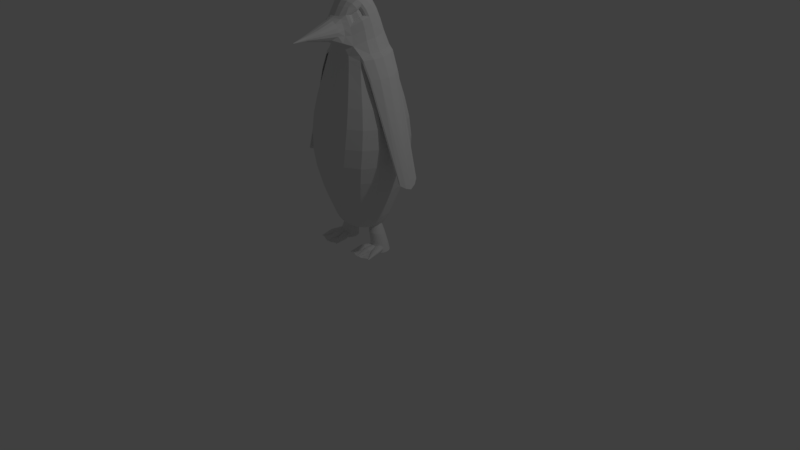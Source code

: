 # Source: Penguin3.blend  (saved by Blender 2.79.0; exported with 4.5.12 LTS)
import bpy
from mathutils import Matrix  # noqa: F401  (used for matrix-valued properties, if any)

bpy.ops.wm.read_factory_settings(use_empty=True)
scene = bpy.context.scene
scene.name = 'Scene'

# ---- collections
col_collection_1 = bpy.data.collections.new('Collection 1'); scene.collection.children.link(col_collection_1)

# ---- materials (node trees are filled in below, after node groups)
mat_material = bpy.data.materials.new('Material')
mat_material.alpha_threshold = 0.0
mat_material.use_transparent_shadow = False
mat_material.roughness = 0.5
mat_material.line_color = (0.0, 0.0, 0.0, 1.0)

# ---- material node trees

# ---- world
world_world = bpy.data.worlds.new('World'); scene.world = world_world
world_world.color = (0.05088, 0.05088, 0.05088)
world_world.use_sun_shadow = False
world_world.sun_shadow_jitter_overblur = 0.0
world_world.cycles.sampling_method = 'MANUAL'

# ---- cameras
cam_camera = bpy.data.cameras.new('Camera')
cam_camera.clip_end = 100.0
cam_camera.lens = 35.0
cam_camera.sensor_width = 32.0
cam_camera.sensor_height = 18.0
cam_camera.ortho_scale = 7.314
cam_camera.dof.focus_distance = 0.0
cam_camera.dof.aperture_fstop = 128.0

# ---- lights
light_lamp = bpy.data.lights.new('Lamp', 'POINT')
light_lamp.transmission_factor = 0.0
light_lamp.cutoff_distance = 30.0
light_lamp.energy = 100.0
light_lamp.shadow_buffer_clip_start = 1.001
light_lamp.shadow_soft_size = 0.1
light_lamp.shadow_maximum_resolution = 0.006
light_lamp.use_absolute_resolution = True

# ---- meshes
me_cube_005 = bpy.data.meshes.new('Cube.005')
me_cube_005.from_pydata([(0.2693, 0.04334, 0.2234), (0.2599, 0.03921, 0.2973), (0.2938, 0.04546, 0.2234), (0.2809, 0.04039, 0.2992), (0.3182, 0.04277, 0.2234), (0.3017, 0.03744, 0.3014), (0.3417, 0.03536, 0.2234), (0.3215, 0.0305, 0.304), (0.3632, 0.02352, 0.2234), (0.3395, 0.01982, 0.3068), (0.3821, 0.007701, 0.2234), (0.355, 0.00581, 0.3097), (0.3974, -0.01148, 0.2234), (0.3675, -0.01098, 0.3125), (0.4088, -0.0333, 0.2234), (0.3765, -0.02992, 0.3153), (0.4156, -0.05691, 0.2234), (0.3815, -0.05027, 0.3179), (0.4178, -0.08141, 0.2234), (0.3825, -0.07125, 0.3201), (0.4151, -0.1058, 0.2234), (0.3793, -0.09205, 0.322), (0.4077, -0.1293, 0.2234), (0.3722, -0.1119, 0.3233), (0.3958, -0.1508, 0.2234), (0.3613, -0.13, 0.3242), (0.38, -0.1697, 0.2234), (0.3472, -0.1456, 0.3245), (0.3608, -0.185, 0.2234), (0.3303, -0.1583, 0.3242), (0.339, -0.1964, 0.2234), (0.3112, -0.1674, 0.3233), (0.3154, -0.2032, 0.2234), (0.2908, -0.1726, 0.322), (0.2909, -0.2054, 0.2234), (0.2698, -0.1738, 0.3201), (0.2665, -0.2027, 0.2234), (0.249, -0.1709, 0.3179), (0.243, -0.1953, 0.2234), (0.2292, -0.1639, 0.3153), (0.2215, -0.1834, 0.2234), (0.2112, -0.1532, 0.3125), (0.2026, -0.1676, 0.2234), (0.1957, -0.1392, 0.3097), (0.1873, -0.1484, 0.2234), (0.1832, -0.1224, 0.3068), (0.1759, -0.1266, 0.2234), (0.1742, -0.1035, 0.304), (0.1691, -0.103, 0.2234), (0.1692, -0.08315, 0.3014), (0.1669, -0.0785, 0.2234), (0.1682, -0.06217, 0.2992), (0.1696, -0.05406, 0.2234), (0.1713, -0.04136, 0.2973), (0.177, -0.03062, 0.2234), (0.1785, -0.02153, 0.296), (0.1889, -0.009068, 0.2234), (0.1894, -0.003436, 0.2951), (0.2047, 0.009756, 0.2234), (0.2035, 0.01223, 0.2948), (0.2239, 0.02513, 0.2234), (0.2204, 0.02486, 0.2951), (0.2457, 0.03647, 0.2234), (0.2395, 0.03397, 0.296), (0.2389, 0.0327, 0.4296), (0.2194, 0.0322, 0.4305), (0.2582, 0.02939, 0.4291), (0.2765, 0.0224, 0.429), (0.2931, 0.01199, 0.4293), (0.3073, -0.001423, 0.4299), (0.3186, -0.01734, 0.4309), (0.3266, -0.03514, 0.4323), (0.331, -0.05414, 0.4339), (0.3316, -0.07362, 0.4357), (0.3284, -0.09282, 0.4376), (0.3214, -0.111, 0.4397), (0.311, -0.1275, 0.4416), (0.2976, -0.1416, 0.4435), (0.2817, -0.1528, 0.4453), (0.2639, -0.1607, 0.4468), (0.2448, -0.165, 0.448), (0.2253, -0.1655, 0.4489), (0.206, -0.1622, 0.4494), (0.1877, -0.1552, 0.4495), (0.1711, -0.1448, 0.4492), (0.1569, -0.1314, 0.4485), (0.1456, -0.1155, 0.4475), (0.1376, -0.0977, 0.4462), (0.1332, -0.07869, 0.4446), (0.1326, -0.05922, 0.4428), (0.1359, -0.04002, 0.4408), (0.1428, -0.02184, 0.4388), (0.1532, -0.005365, 0.4368), (0.1666, 0.008759, 0.4349), (0.1825, 0.01999, 0.4332), (0.2003, 0.02791, 0.4317), (0.182, 0.02135, 0.5575), (0.1687, 0.02014, 0.5535), (0.1953, 0.01982, 0.5615), (0.208, 0.01563, 0.5656), (0.2196, 0.008921, 0.5694), (0.2297, -4.05e-05, 0.573), (0.2379, -0.01091, 0.576), (0.2438, -0.02328, 0.5785), (0.2474, -0.03666, 0.5803), (0.2483, -0.05054, 0.5814), (0.2466, -0.06439, 0.5817), (0.2424, -0.07768, 0.5812), (0.2358, -0.08989, 0.5798), (0.227, -0.1006, 0.5778), (0.2165, -0.1093, 0.5751), (0.2045, -0.1157, 0.5719), (0.1916, -0.1196, 0.5682), (0.1783, -0.1208, 0.5643), (0.165, -0.1193, 0.5602), (0.1523, -0.1151, 0.5562), (0.1407, -0.1084, 0.5523), (0.1306, -0.09943, 0.5488), (0.1224, -0.08856, 0.5457), (0.1165, -0.07619, 0.5432), (0.1129, -0.06281, 0.5414), (0.112, -0.04893, 0.5403), (0.1137, -0.03508, 0.5401), (0.1179, -0.02179, 0.5406), (0.1245, -0.009574, 0.5419), (0.1333, 0.001097, 0.5439), (0.1438, 0.009815, 0.5466), (0.1558, 0.01624, 0.5499), (0.1386, 0.04498, 0.6936), (0.1284, 0.04291, 0.6899), (0.1488, 0.04491, 0.6975), (0.1589, 0.0427, 0.7014), (0.1682, 0.03844, 0.7052), (0.1766, 0.03229, 0.7087), (0.1837, 0.02448, 0.7118), (0.1892, 0.01532, 0.7143), (0.1929, 0.005155, 0.7162), (0.1947, -0.00562, 0.7175), (0.1944, -0.01659, 0.7179), (0.1922, -0.02734, 0.7176), (0.188, -0.03745, 0.7166), (0.1821, -0.04653, 0.7148), (0.1747, -0.05424, 0.7124), (0.166, -0.06028, 0.7094), (0.1564, -0.06442, 0.706), (0.1463, -0.06649, 0.7023), (0.136, -0.06642, 0.6984), (0.126, -0.06421, 0.6945), (0.1166, -0.05995, 0.6907), (0.1082, -0.05379, 0.6872), (0.1011, -0.04599, 0.6841), (0.09559, -0.03682, 0.6816), (0.09189, -0.02666, 0.6796), (0.09013, -0.01589, 0.6784), (0.09038, -0.004914, 0.678), (0.09264, 0.005834, 0.6783), (0.0968, 0.01594, 0.6793), (0.1027, 0.02503, 0.6811), (0.1102, 0.03274, 0.6835), (0.1188, 0.03878, 0.6865), (0.1602, 0.0626, 0.6943), (0.1488, 0.05929, 0.6869), (0.1718, 0.06321, 0.7023), (0.1829, 0.0611, 0.7106), (0.1933, 0.05635, 0.7187), (0.2026, 0.04914, 0.7265), (0.2103, 0.03976, 0.7335), (0.2161, 0.02855, 0.7396), (0.2199, 0.01596, 0.7445), (0.2216, 0.002466, 0.748), (0.2209, -0.01142, 0.75), (0.218, -0.02515, 0.7504), (0.213, -0.03821, 0.7491), (0.2061, -0.05009, 0.7464), (0.1975, -0.06034, 0.7421), (0.1876, -0.06856, 0.7366), (0.1767, -0.07444, 0.7299), (0.1652, -0.07774, 0.7225), (0.1537, -0.07835, 0.7145), (0.1425, -0.07624, 0.7063), (0.1321, -0.0715, 0.6981), (0.1229, -0.06429, 0.6904), (0.1152, -0.05491, 0.6833), (0.1093, -0.0437, 0.6772), (0.1055, -0.03111, 0.6723), (0.1039, -0.01761, 0.6688), (0.1045, -0.00373, 0.6669), (0.1074, 0.01, 0.6665), (0.1124, 0.02306, 0.6677), (0.1194, 0.03495, 0.6705), (0.128, 0.04519, 0.6747), (0.1379, 0.05341, 0.6803)], [], [(0, 1, 3, 2), (2, 3, 5, 4), (4, 5, 7, 6), (6, 7, 9, 8), (8, 9, 11, 10), (10, 11, 13, 12), (12, 13, 15, 14), (14, 15, 17, 16), (16, 17, 19, 18), (18, 19, 21, 20), (20, 21, 23, 22), (22, 23, 25, 24), (24, 25, 27, 26), (26, 27, 29, 28), (28, 29, 31, 30), (30, 31, 33, 32), (32, 33, 35, 34), (34, 35, 37, 36), (36, 37, 39, 38), (38, 39, 41, 40), (40, 41, 43, 42), (42, 43, 45, 44), (44, 45, 47, 46), (46, 47, 49, 48), (48, 49, 51, 50), (50, 51, 53, 52), (52, 53, 55, 54), (54, 55, 57, 56), (56, 57, 59, 58), (58, 59, 61, 60), (7, 5, 66, 67), (60, 61, 63, 62), (62, 63, 1, 0), (0, 2, 4, 6, 8, 10, 12, 14, 16, 18, 20, 22, 24, 26, 28, 30, 32, 34, 36, 38, 40, 42, 44, 46, 48, 50, 52, 54, 56, 58, 60, 62), (70, 69, 101, 102), (25, 23, 75, 76), (43, 41, 84, 85), (61, 59, 93, 94), (17, 15, 71, 72), (35, 33, 80, 81), (53, 51, 89, 90), (9, 7, 67, 68), (27, 25, 76, 77), (45, 43, 85, 86), (63, 61, 94, 95), (19, 17, 72, 73), (37, 35, 81, 82), (55, 53, 90, 91), (11, 9, 68, 69), (29, 27, 77, 78), (47, 45, 86, 87), (3, 1, 65, 64), (1, 63, 95, 65), (21, 19, 73, 74), (39, 37, 82, 83), (57, 55, 91, 92), (13, 11, 69, 70), (31, 29, 78, 79), (49, 47, 87, 88), (5, 3, 64, 66), (23, 21, 74, 75), (41, 39, 83, 84), (59, 57, 92, 93), (15, 13, 70, 71), (33, 31, 79, 80), (51, 49, 88, 89), (105, 104, 136, 137), (84, 83, 115, 116), (71, 70, 102, 103), (85, 84, 116, 117), (72, 71, 103, 104), (86, 85, 117, 118), (73, 72, 104, 105), (87, 86, 118, 119), (74, 73, 105, 106), (88, 87, 119, 120), (75, 74, 106, 107), (89, 88, 120, 121), (76, 75, 107, 108), (90, 89, 121, 122), (77, 76, 108, 109), (91, 90, 122, 123), (78, 77, 109, 110), (64, 65, 97, 96), (92, 91, 123, 124), (79, 78, 110, 111), (66, 64, 96, 98), (93, 92, 124, 125), (80, 79, 111, 112), (67, 66, 98, 99), (94, 93, 125, 126), (81, 80, 112, 113), (68, 67, 99, 100), (95, 94, 126, 127), (82, 81, 113, 114), (69, 68, 100, 101), (65, 95, 127, 97), (83, 82, 114, 115), (149, 148, 180, 181), (119, 118, 150, 151), (106, 105, 137, 138), (120, 119, 151, 152), (107, 106, 138, 139), (121, 120, 152, 153), (108, 107, 139, 140), (122, 121, 153, 154), (109, 108, 140, 141), (123, 122, 154, 155), (110, 109, 141, 142), (96, 97, 129, 128), (124, 123, 155, 156), (111, 110, 142, 143), (98, 96, 128, 130), (125, 124, 156, 157), (112, 111, 143, 144), (99, 98, 130, 131), (126, 125, 157, 158), (113, 112, 144, 145), (100, 99, 131, 132), (127, 126, 158, 159), (114, 113, 145, 146), (101, 100, 132, 133), (97, 127, 159, 129), (115, 114, 146, 147), (102, 101, 133, 134), (116, 115, 147, 148), (103, 102, 134, 135), (117, 116, 148, 149), (104, 103, 135, 136), (118, 117, 149, 150), (160, 161, 191, 190, 189, 188, 187, 186, 185, 184, 183, 182, 181, 180, 179, 178, 177, 176, 175, 174, 173, 172, 171, 170, 169, 168, 167, 166, 165, 164, 163, 162), (136, 135, 167, 168), (150, 149, 181, 182), (137, 136, 168, 169), (151, 150, 182, 183), (138, 137, 169, 170), (152, 151, 183, 184), (139, 138, 170, 171), (153, 152, 184, 185), (140, 139, 171, 172), (154, 153, 185, 186), (141, 140, 172, 173), (155, 154, 186, 187), (142, 141, 173, 174), (128, 129, 161, 160), (156, 155, 187, 188), (143, 142, 174, 175), (130, 128, 160, 162), (157, 156, 188, 189), (144, 143, 175, 176), (131, 130, 162, 163), (158, 157, 189, 190), (145, 144, 176, 177), (132, 131, 163, 164), (159, 158, 190, 191), (146, 145, 177, 178), (133, 132, 164, 165), (129, 159, 191, 161), (147, 146, 178, 179), (134, 133, 165, 166), (148, 147, 179, 180), (135, 134, 166, 167)])
me_cube_005.materials.append(mat_material)
me_cube_005.use_remesh_preserve_volume = False
me_cube_005.use_remesh_preserve_attributes = False
me_cube_005.use_mirror_vertex_groups = False
me_cube_005.update()
me_cube_004 = bpy.data.meshes.new('Cube.004')
me_cube_004.from_pydata([(0.1596, -0.2513, 0.24), (0.1679, -0.2519, 0.2349), (0.1527, -0.251, 0.2458), (0.1475, -0.251, 0.2523), (0.1442, -0.2512, 0.2591), (0.1428, -0.2516, 0.266), (0.1436, -0.2523, 0.2727), (0.1464, -0.2531, 0.279), (0.1511, -0.2542, 0.2846), (0.1576, -0.2553, 0.2894), (0.1656, -0.2566, 0.293), (0.1748, -0.2579, 0.2955), (0.1848, -0.2592, 0.2966), (0.1953, -0.2604, 0.2964), (0.2058, -0.2615, 0.2948), (0.216, -0.2624, 0.292), (0.2254, -0.2632, 0.288), (0.2337, -0.2637, 0.2829), (0.2406, -0.2641, 0.2771), (0.2458, -0.2641, 0.2706), (0.2492, -0.2639, 0.2638), (0.2505, -0.2635, 0.2569), (0.2497, -0.2628, 0.2502), (0.2469, -0.2619, 0.2439), (0.2422, -0.2609, 0.2382), (0.2357, -0.2597, 0.2335), (0.2277, -0.2585, 0.2299), (0.2186, -0.2572, 0.2274), (0.2085, -0.2559, 0.2263), (0.1981, -0.2547, 0.2265), (0.1875, -0.2536, 0.2281), (0.1774, -0.2526, 0.2309), (0.2348, -0.1057, 0.2399), (0.2302, -0.1051, 0.2463), (0.2267, -0.1053, 0.2534), (0.2245, -0.1061, 0.2609), (0.2235, -0.1076, 0.2685), (0.224, -0.1097, 0.2759), (0.2258, -0.1123, 0.2829), (0.2289, -0.1154, 0.2892), (0.2332, -0.1187, 0.2945), (0.2384, -0.1222, 0.2986), (0.2445, -0.1258, 0.3014), (0.2511, -0.1293, 0.3027), (0.258, -0.1325, 0.3026), (0.265, -0.1354, 0.301), (0.2717, -0.1378, 0.2979), (0.278, -0.1397, 0.2936), (0.2835, -0.1409, 0.2881), (0.2881, -0.1415, 0.2817), (0.2916, -0.1414, 0.2746), (0.2938, -0.1405, 0.2671), (0.2947, -0.139, 0.2595), (0.2943, -0.1369, 0.252), (0.2925, -0.1343, 0.2451), (0.2894, -0.1313, 0.2388), (0.2851, -0.1279, 0.2335), (0.2799, -0.1244, 0.2294), (0.2738, -0.1208, 0.2266), (0.2672, -0.1173, 0.2253), (0.2603, -0.1141, 0.2254), (0.2533, -0.1112, 0.227), (0.303, -0.01763, 0.306), (0.1385, -0.421, 0.2452), (0.3, -0.01728, 0.3102), (0.1385, -0.4221, 0.246), (0.2978, -0.01737, 0.3147), (0.1389, -0.4233, 0.2467), (0.2963, -0.0179, 0.3196), (0.1394, -0.4244, 0.2473), (0.2957, -0.01887, 0.3245), (0.1402, -0.4254, 0.2478), (0.296, -0.02022, 0.3293), (0.1412, -0.4263, 0.2482), (0.2972, -0.02191, 0.3338), (0.1423, -0.427, 0.2484), (0.2992, -0.02387, 0.3378), (0.1436, -0.4275, 0.2485), (0.3019, -0.02603, 0.3412), (0.1449, -0.4278, 0.2484), (0.3053, -0.0283, 0.3438), (0.1462, -0.4278, 0.2482), (0.3094, -0.03029, 0.3456), (0.1475, -0.4277, 0.2478), (0.3135, -0.03283, 0.3465), (0.1486, -0.4273, 0.2473), (0.3179, -0.03492, 0.3464), (0.1497, -0.4267, 0.2467), (0.3224, -0.03678, 0.3454), (0.1505, -0.4259, 0.246), (0.3268, -0.03834, 0.3434), (0.1512, -0.425, 0.2453), (0.3308, -0.03954, 0.3406), (0.1516, -0.4239, 0.2445), (0.3343, -0.04034, 0.3371), (0.1518, -0.4228, 0.2437), (0.3373, -0.04069, 0.333), (0.1517, -0.4216, 0.243), (0.3396, -0.0406, 0.3284), (0.1514, -0.4205, 0.2422), (0.341, -0.04007, 0.3236), (0.1508, -0.4194, 0.2416), (0.3416, -0.0391, 0.3187), (0.15, -0.4184, 0.2411), (0.3413, -0.03775, 0.3139), (0.1491, -0.4175, 0.2407), (0.3401, -0.03606, 0.3094), (0.1479, -0.4168, 0.2405), (0.3381, -0.0341, 0.3053), (0.1467, -0.4163, 0.2404), (0.3354, -0.03194, 0.3019), (0.1454, -0.416, 0.2405), (0.332, -0.02967, 0.2993), (0.1441, -0.416, 0.2407), (0.3281, -0.02737, 0.2975), (0.1428, -0.4161, 0.2411), (0.3238, -0.02514, 0.2966), (0.1416, -0.4165, 0.2416), (0.3194, -0.02305, 0.2967), (0.1406, -0.4171, 0.2422), (0.3149, -0.02119, 0.2978), (0.1397, -0.4179, 0.2429), (0.3106, -0.01963, 0.2997), (0.1391, -0.4188, 0.2437), (0.3065, -0.01843, 0.3025), (0.1386, -0.4198, 0.2444), (0.2403, -0.1069, 0.2344), (0.2466, -0.1088, 0.2301)], [], [(63, 0, 1, 125), (1, 126, 127, 31), (125, 123, 121, 119, 117, 115, 113, 111, 109, 107, 105, 103, 101, 99, 97, 95, 93, 91, 89, 87, 85, 83, 81, 79, 77, 75, 73, 71, 69, 67, 65, 63), (35, 68, 66, 34), (22, 53, 52, 21), (32, 62, 124, 126), (37, 72, 70, 36), (101, 20, 19, 99), (3, 34, 33, 2), (67, 3, 2, 65), (55, 108, 106, 54), (36, 70, 68, 35), (6, 37, 36, 5), (23, 54, 53, 22), (65, 2, 0, 63), (39, 76, 74, 38), (103, 21, 20, 101), (5, 36, 35, 4), (71, 5, 4, 69), (56, 110, 108, 55), (38, 74, 72, 37), (8, 39, 38, 7), (24, 55, 54, 23), (69, 4, 3, 67), (41, 80, 78, 40), (105, 22, 21, 103), (7, 38, 37, 6), (75, 7, 6, 73), (57, 112, 110, 56), (40, 78, 76, 39), (10, 41, 40, 9), (25, 56, 55, 24), (73, 6, 5, 71), (43, 84, 82, 42), (107, 23, 22, 105), (9, 40, 39, 8), (79, 9, 8, 77), (58, 114, 112, 57), (42, 82, 80, 41), (12, 43, 42, 11), (26, 57, 56, 25), (77, 8, 7, 75), (45, 88, 86, 44), (109, 24, 23, 107), (11, 42, 41, 10), (83, 11, 10, 81), (59, 116, 114, 58), (44, 86, 84, 43), (14, 45, 44, 13), (27, 58, 57, 26), (81, 10, 9, 79), (47, 92, 90, 46), (111, 25, 24, 109), (13, 44, 43, 12), (87, 13, 12, 85), (60, 118, 116, 59), (46, 90, 88, 45), (16, 47, 46, 15), (28, 59, 58, 27), (85, 12, 11, 83), (49, 96, 94, 48), (113, 26, 25, 111), (15, 46, 45, 14), (91, 15, 14, 89), (61, 120, 118, 60), (48, 94, 92, 47), (18, 49, 48, 17), (29, 60, 59, 28), (89, 14, 13, 87), (51, 100, 98, 50), (115, 27, 26, 113), (17, 48, 47, 16), (95, 17, 16, 93), (127, 122, 120, 61), (50, 98, 96, 49), (20, 51, 50, 19), (30, 61, 60, 29), (93, 16, 15, 91), (53, 104, 102, 52), (121, 30, 29, 119), (19, 50, 49, 18), (99, 19, 18, 97), (126, 124, 122, 127), (52, 102, 100, 51), (2, 33, 32, 0), (31, 127, 61, 30), (97, 18, 17, 95), (34, 66, 64, 33), (119, 29, 28, 117), (21, 52, 51, 20), (33, 64, 62, 32), (54, 106, 104, 53), (4, 35, 34, 3), (123, 31, 30, 121), (117, 28, 27, 115), (0, 32, 126, 1), (125, 1, 31, 123)])
me_cube_004.materials.append(mat_material)
me_cube_004.use_remesh_preserve_volume = False
me_cube_004.use_remesh_preserve_attributes = False
me_cube_004.use_mirror_vertex_groups = False
me_cube_004.update()
me_cube_003 = bpy.data.meshes.new('Cube.003')
me_cube_003.from_pydata([(0.2434, -0.1755, 0.2528), (0.2418, -0.1763, 0.2602), (0.2851, -0.4469, 0.242), (0.2406, -0.01887, 0.2872), (0.2853, -0.4462, 0.2415), (0.2425, -0.01787, 0.278), (0.2857, -0.4455, 0.241), (0.2466, -0.01683, 0.2693), (0.2863, -0.4449, 0.2406), (0.2526, -0.01579, 0.2616), (0.2871, -0.4443, 0.2402), (0.2604, -0.01479, 0.255), (0.288, -0.4439, 0.2399), (0.2695, -0.01387, 0.2498), (0.2889, -0.4436, 0.2398), (0.2797, -0.01307, 0.2463), (0.29, -0.4434, 0.2397), (0.2906, -0.01241, 0.2445), (0.2911, -0.4434, 0.2397), (0.3018, -0.01192, 0.2446), (0.2922, -0.4435, 0.2399), (0.3128, -0.01162, 0.2465), (0.2932, -0.4438, 0.2401), (0.3231, -0.01153, 0.2502), (0.2941, -0.4442, 0.2405), (0.3325, -0.01163, 0.2555), (0.2949, -0.4447, 0.2409), (0.3406, -0.01194, 0.2622), (0.2955, -0.4453, 0.2414), (0.3469, -0.01244, 0.2701), (0.2959, -0.4459, 0.2419), (0.3514, -0.01311, 0.2788), (0.2961, -0.4467, 0.2424), (0.3538, -0.01392, 0.288), (0.2962, -0.4474, 0.243), (0.354, -0.01484, 0.2975), (0.296, -0.4481, 0.2435), (0.352, -0.01585, 0.3067), (0.2956, -0.4488, 0.244), (0.3479, -0.01689, 0.3153), (0.295, -0.4494, 0.2444), (0.3419, -0.01793, 0.3231), (0.2942, -0.45, 0.2448), (0.3342, -0.01893, 0.3297), (0.2933, -0.4504, 0.2451), (0.3249, -0.01917, 0.3347), (0.2923, -0.4507, 0.2452), (0.3148, -0.02065, 0.3384), (0.2913, -0.4509, 0.2453), (0.3039, -0.02131, 0.3401), (0.2902, -0.4509, 0.2453), (0.2928, -0.0218, 0.34), (0.2891, -0.4508, 0.2451), (0.2818, -0.0221, 0.3381), (0.2881, -0.4505, 0.2449), (0.2714, -0.02219, 0.3344), (0.2872, -0.4501, 0.2445), (0.262, -0.02208, 0.3291), (0.2864, -0.4496, 0.2441), (0.254, -0.02178, 0.3224), (0.2858, -0.449, 0.2436), (0.2476, -0.02128, 0.3146), (0.2854, -0.4484, 0.2431), (0.2432, -0.02061, 0.3059), (0.2852, -0.4477, 0.2426), (0.2408, -0.0198, 0.2966), (0.2466, -0.1747, 0.2458), (0.2515, -0.1738, 0.2396), (0.2577, -0.173, 0.2343), (0.265, -0.1723, 0.2301), (0.2732, -0.1716, 0.2273), (0.282, -0.1711, 0.2259), (0.291, -0.1707, 0.226), (0.2998, -0.1705, 0.2275), (0.3081, -0.1704, 0.2305), (0.3156, -0.1705, 0.2347), (0.3221, -0.1707, 0.2401), (0.3272, -0.1711, 0.2464), (0.3308, -0.1717, 0.2534), (0.3327, -0.1723, 0.2608), (0.3329, -0.1731, 0.2684), (0.3313, -0.1739, 0.2758), (0.328, -0.1747, 0.2827), (0.3232, -0.1755, 0.289), (0.317, -0.1764, 0.2943), (0.3096, -0.1771, 0.2984), (0.3014, -0.1777, 0.3013), (0.2927, -0.1783, 0.3027), (0.2837, -0.1787, 0.3026), (0.2749, -0.1789, 0.3011), (0.2665, -0.179, 0.2981), (0.259, -0.1789, 0.2939), (0.2526, -0.1786, 0.2885), (0.2474, -0.1782, 0.2821), (0.2439, -0.1777, 0.2751), (0.2419, -0.1771, 0.2677), (0.2448, -0.2946, 0.2499), (0.2483, -0.2937, 0.2425), (0.2535, -0.2928, 0.2358), (0.2602, -0.292, 0.2301), (0.2681, -0.2912, 0.2256), (0.2769, -0.2905, 0.2226), (0.2863, -0.2899, 0.2211), (0.2959, -0.2895, 0.2212), (0.3054, -0.2892, 0.2228), (0.3143, -0.2892, 0.226), (0.3224, -0.2893, 0.2305), (0.3293, -0.2895, 0.2363), (0.3348, -0.2899, 0.2431), (0.3387, -0.2905, 0.2506), (0.3407, -0.2912, 0.2586), (0.3409, -0.292, 0.2667), (0.3392, -0.2929, 0.2746), (0.3357, -0.2938, 0.2821), (0.3305, -0.2947, 0.2888), (0.3238, -0.2955, 0.2945), (0.3159, -0.2963, 0.299), (0.3071, -0.297, 0.302), (0.2977, -0.2976, 0.3035), (0.2881, -0.298, 0.3034), (0.2786, -0.2983, 0.3018), (0.2697, -0.2984, 0.2986), (0.2616, -0.2983, 0.294), (0.2547, -0.298, 0.2883), (0.2492, -0.2976, 0.2815), (0.2453, -0.297, 0.274), (0.2431, -0.2955, 0.2579), (0.2433, -0.2963, 0.266)], [], [(8, 98, 99, 10), (96, 0, 66, 97), (1, 3, 5, 0), (6, 97, 98, 8), (97, 66, 67, 98), (0, 5, 7, 66), (12, 100, 101, 14), (98, 67, 68, 99), (66, 7, 9, 67), (14, 101, 102, 16), (99, 68, 69, 100), (67, 9, 11, 68), (16, 102, 103, 18), (100, 69, 70, 101), (68, 11, 13, 69), (18, 103, 104, 20), (101, 70, 71, 102), (69, 13, 15, 70), (20, 104, 105, 22), (102, 71, 72, 103), (70, 15, 17, 71), (22, 105, 106, 24), (103, 72, 73, 104), (71, 17, 19, 72), (24, 106, 107, 26), (104, 73, 74, 105), (72, 19, 21, 73), (26, 107, 108, 28), (105, 74, 75, 106), (73, 21, 23, 74), (28, 108, 109, 30), (106, 75, 76, 107), (74, 23, 25, 75), (30, 109, 110, 32), (107, 76, 77, 108), (75, 25, 27, 76), (32, 110, 111, 34), (108, 77, 78, 109), (76, 27, 29, 77), (34, 111, 112, 36), (109, 78, 79, 110), (77, 29, 31, 78), (36, 112, 113, 38), (110, 79, 80, 111), (78, 31, 33, 79), (38, 113, 114, 40), (111, 80, 81, 112), (79, 33, 35, 80), (40, 114, 115, 42), (112, 81, 82, 113), (80, 35, 37, 81), (42, 115, 116, 44), (113, 82, 83, 114), (81, 37, 39, 82), (44, 116, 117, 46), (114, 83, 84, 115), (82, 39, 41, 83), (46, 117, 118, 48), (115, 84, 85, 116), (83, 41, 43, 84), (48, 118, 119, 50), (116, 85, 86, 117), (84, 43, 45, 85), (50, 119, 120, 52), (117, 86, 87, 118), (85, 45, 47, 86), (52, 120, 121, 54), (118, 87, 88, 119), (86, 47, 49, 87), (54, 121, 122, 56), (119, 88, 89, 120), (87, 49, 51, 88), (56, 122, 123, 58), (120, 89, 90, 121), (88, 51, 53, 89), (58, 123, 124, 60), (121, 90, 91, 122), (89, 53, 55, 90), (60, 124, 125, 62), (122, 91, 92, 123), (90, 55, 57, 91), (62, 125, 127, 64), (123, 92, 93, 124), (91, 57, 59, 92), (64, 127, 126, 2), (124, 93, 94, 125), (92, 59, 61, 93), (2, 126, 96, 4), (125, 94, 95, 127), (93, 61, 63, 94), (127, 95, 1, 126), (94, 63, 65, 95), (10, 99, 100, 12), (126, 1, 0, 96), (95, 65, 3, 1), (2, 4, 6, 8, 10, 12, 14, 16, 18, 20, 22, 24, 26, 28, 30, 32, 34, 36, 38, 40, 42, 44, 46, 48, 50, 52, 54, 56, 58, 60, 62, 64), (4, 96, 97, 6)])
me_cube_003.materials.append(mat_material)
me_cube_003.use_remesh_preserve_volume = False
me_cube_003.use_remesh_preserve_attributes = False
me_cube_003.use_mirror_vertex_groups = False
me_cube_003.update()
me_cube_002 = bpy.data.meshes.new('Cube.002')
me_cube_002.from_pydata([(0.2893, -0.1781, 0.273), (0.2959, -0.178, 0.2804), (0.4397, -0.3993, 0.2432), (0.2301, -0.04921, 0.3063), (0.4395, -0.3982, 0.2427), (0.2269, -0.04933, 0.2998), (0.4395, -0.3971, 0.2421), (0.2247, -0.04858, 0.2929), (0.4397, -0.396, 0.2415), (0.2237, -0.047, 0.2861), (0.4401, -0.395, 0.2409), (0.2238, -0.04464, 0.2794), (0.4407, -0.3941, 0.2403), (0.225, -0.04159, 0.2732), (0.4415, -0.3934, 0.2398), (0.2274, -0.03798, 0.2677), (0.4425, -0.3929, 0.2392), (0.2308, -0.03393, 0.2632), (0.4436, -0.3925, 0.2388), (0.235, -0.02961, 0.2597), (0.4447, -0.3924, 0.2384), (0.24, -0.02518, 0.2574), (0.4458, -0.3925, 0.2381), (0.2455, -0.02082, 0.2565), (0.447, -0.3929, 0.238), (0.2513, -0.01668, 0.2569), (0.4481, -0.3934, 0.2379), (0.2573, -0.01294, 0.2586), (0.449, -0.3941, 0.238), (0.2631, -0.009721, 0.2616), (0.4499, -0.395, 0.2382), (0.2685, -0.007162, 0.2658), (0.4505, -0.3959, 0.2385), (0.2733, -0.005358, 0.2709), (0.451, -0.397, 0.2389), (0.2775, -0.004378, 0.2769), (0.4512, -0.3981, 0.2394), (0.2807, -0.004259, 0.2834), (0.4513, -0.3992, 0.2399), (0.2828, -0.005006, 0.2902), (0.4511, -0.4003, 0.2405), (0.2839, -0.00659, 0.2971), (0.4506, -0.4013, 0.2411), (0.2838, -0.00895, 0.3037), (0.45, -0.4022, 0.2417), (0.2821, -0.01165, 0.31), (0.4492, -0.4029, 0.2423), (0.2802, -0.01561, 0.3154), (0.4482, -0.4034, 0.2428), (0.2768, -0.01966, 0.32), (0.4472, -0.4038, 0.2433), (0.2725, -0.02398, 0.3235), (0.446, -0.4039, 0.2437), (0.2675, -0.0284, 0.3257), (0.4449, -0.4038, 0.2439), (0.262, -0.03277, 0.3267), (0.4437, -0.4034, 0.2441), (0.2562, -0.0369, 0.3262), (0.4427, -0.4029, 0.2441), (0.2503, -0.04065, 0.3245), (0.4417, -0.4022, 0.2441), (0.2445, -0.04387, 0.3215), (0.4409, -0.4013, 0.2439), (0.2391, -0.04642, 0.3173), (0.4402, -0.4004, 0.2436), (0.2342, -0.04823, 0.3122), (0.2847, -0.1773, 0.2652), (0.2826, -0.1754, 0.2573), (0.2828, -0.1727, 0.2497), (0.2854, -0.1693, 0.2426), (0.2903, -0.1651, 0.2363), (0.2973, -0.1605, 0.2311), (0.3062, -0.1555, 0.2271), (0.3166, -0.1505, 0.2245), (0.3281, -0.1455, 0.2234), (0.3402, -0.1407, 0.2239), (0.3525, -0.1364, 0.2259), (0.3645, -0.1328, 0.2293), (0.3758, -0.1298, 0.2341), (0.386, -0.1278, 0.24), (0.3945, -0.1266, 0.2468), (0.4012, -0.1265, 0.2542), (0.4057, -0.1274, 0.262), (0.4079, -0.1292, 0.2699), (0.4077, -0.1319, 0.2775), (0.4051, -0.1354, 0.2846), (0.4001, -0.1395, 0.2909), (0.3931, -0.1441, 0.2961), (0.3842, -0.1491, 0.3001), (0.3739, -0.1542, 0.3027), (0.3624, -0.1592, 0.3038), (0.3503, -0.1639, 0.3033), (0.3379, -0.1682, 0.3013), (0.3259, -0.1719, 0.2979), (0.3146, -0.1748, 0.2931), (0.3045, -0.1769, 0.2872), (0.3594, -0.2895, 0.268), (0.3563, -0.2887, 0.2612), (0.3548, -0.2872, 0.2543), (0.3549, -0.2848, 0.2476), (0.3567, -0.2817, 0.2414), (0.3602, -0.2781, 0.2358), (0.365, -0.274, 0.2312), (0.3712, -0.2697, 0.2278), (0.3783, -0.2652, 0.2255), (0.3863, -0.2608, 0.2245), (0.3947, -0.2567, 0.2249), (0.4032, -0.2529, 0.2267), (0.4115, -0.2497, 0.2297), (0.4193, -0.2471, 0.2339), (0.4263, -0.2453, 0.2391), (0.4323, -0.2443, 0.245), (0.4369, -0.2442, 0.2516), (0.44, -0.245, 0.2584), (0.4415, -0.2465, 0.2653), (0.4414, -0.2489, 0.272), (0.4395, -0.252, 0.2782), (0.4361, -0.2556, 0.2837), (0.4313, -0.2597, 0.2883), (0.4251, -0.264, 0.2918), (0.418, -0.2685, 0.2941), (0.41, -0.2729, 0.295), (0.4016, -0.277, 0.2946), (0.3931, -0.2808, 0.2929), (0.3848, -0.284, 0.2899), (0.377, -0.2866, 0.2857), (0.364, -0.2894, 0.2746), (0.37, -0.2884, 0.2805)], [], [(125, 94, 95, 127), (4, 96, 97, 6), (127, 95, 1, 126), (30, 109, 110, 32), (70, 15, 17, 71), (10, 99, 100, 12), (108, 77, 78, 109), (52, 120, 121, 54), (96, 0, 66, 97), (74, 23, 25, 75), (120, 89, 90, 121), (75, 25, 27, 76), (97, 66, 67, 98), (22, 105, 106, 24), (28, 108, 109, 30), (77, 29, 31, 78), (86, 47, 49, 87), (6, 97, 98, 8), (32, 110, 111, 34), (58, 123, 124, 60), (34, 111, 112, 36), (12, 100, 101, 14), (103, 72, 73, 104), (107, 76, 77, 108), (38, 113, 114, 40), (119, 88, 89, 120), (0, 5, 7, 66), (109, 78, 79, 110), (89, 53, 55, 90), (110, 79, 80, 111), (66, 7, 9, 67), (71, 17, 19, 72), (76, 27, 29, 77), (112, 81, 82, 113), (56, 122, 123, 58), (98, 67, 68, 99), (78, 31, 33, 79), (122, 91, 92, 123), (79, 33, 35, 80), (99, 68, 69, 100), (24, 106, 107, 26), (36, 112, 113, 38), (81, 37, 39, 82), (88, 51, 53, 89), (14, 101, 102, 16), (40, 114, 115, 42), (62, 125, 127, 64), (42, 115, 116, 44), (16, 102, 103, 18), (104, 73, 74, 105), (111, 80, 81, 112), (46, 117, 118, 48), (121, 90, 91, 122), (67, 9, 11, 68), (113, 82, 83, 114), (91, 57, 59, 92), (114, 83, 84, 115), (68, 11, 13, 69), (72, 19, 21, 73), (80, 35, 37, 81), (116, 85, 86, 117), (60, 124, 125, 62), (100, 69, 70, 101), (82, 39, 41, 83), (124, 93, 94, 125), (83, 41, 43, 84), (101, 70, 71, 102), (26, 107, 108, 28), (44, 116, 117, 46), (85, 45, 47, 86), (90, 55, 57, 91), (18, 103, 104, 20), (48, 118, 119, 50), (95, 65, 3, 1), (50, 119, 120, 52), (20, 104, 105, 22), (105, 74, 75, 106), (115, 84, 85, 116), (54, 121, 122, 56), (92, 59, 61, 93), (69, 13, 15, 70), (117, 86, 87, 118), (2, 4, 6, 8, 10, 12, 14, 16, 18, 20, 22, 24, 26, 28, 30, 32, 34, 36, 38, 40, 42, 44, 46, 48, 50, 52, 54, 56, 58, 60, 62, 64), (118, 87, 88, 119), (8, 98, 99, 10), (126, 1, 0, 96), (84, 43, 45, 85), (106, 75, 76, 107), (64, 127, 126, 2), (102, 71, 72, 103), (73, 21, 23, 74), (87, 49, 51, 88), (1, 3, 5, 0), (2, 126, 96, 4), (123, 92, 93, 124), (94, 63, 65, 95), (93, 61, 63, 94)])
me_cube_002.materials.append(mat_material)
me_cube_002.use_remesh_preserve_volume = False
me_cube_002.use_remesh_preserve_attributes = False
me_cube_002.use_mirror_vertex_groups = False
me_cube_002.update()
me_cube_001 = bpy.data.meshes.new('Cube.001')
me_cube_001.from_pydata([(0.3998, -0.3292, 0.2562), (0.4443, -0.3636, 0.2525), (0.4525, -0.3932, 0.2437), (0.4017, -0.4079, 0.2423), (0.3501, -0.4322, 0.2375), (0.2969, -0.4428, 0.2451), (0.2441, -0.4426, 0.2409), (0.212, -0.4244, 0.241), (0.1552, -0.4082, 0.2474), (0.1613, -0.3623, 0.2407), (0.3319, -0.02822, 0.3263), (0.3501, -0.04112, 0.3064), (0.3463, -0.0539, 0.3168), (0.3475, -0.04895, 0.3214), (0.3228, -0.07152, 0.3151), (0.2974, -0.09064, 0.3172), (0.2721, -0.0865, 0.3127), (0.271, -0.05662, 0.3135), (0.2944, -0.0784, 0.3165), (0.3705, -0.07548, 0.3257)], [], [(2, 3, 13, 12), (6, 7, 17, 16), (3, 4, 14, 13), (0, 1, 11, 10), (7, 8, 18, 17), (4, 5, 15, 14), (1, 2, 12, 11), (8, 9, 19, 18), (5, 6, 16, 15)])
me_cube_001.materials.append(mat_material)
me_cube_001.use_remesh_preserve_volume = False
me_cube_001.use_remesh_preserve_attributes = False
me_cube_001.use_mirror_vertex_groups = False
me_cube_001.update()
me_cube = bpy.data.meshes.new('Cube')
me_cube.from_pydata([(0.0, -0.08481, 0.4723), (0.0, 0.01074, 0.4801), (0.09555, -0.08481, 0.4801), (0.0, -0.1804, 0.4801), (0.09008, 0.005265, 0.4874), (0.09008, -0.1749, 0.4874), (0.0, -0.2727, 3.338), (0.0, -0.3418, 3.285), (0.08767, -0.2668, 3.329), (0.0, -0.1917, 3.373), (0.0816, -0.3314, 3.28), (0.0816, -0.191, 3.361), (0.0, -0.5784, 1.904), (0.0, -0.6127, 1.67), (0.2779, -0.5455, 1.904), (0.0, -0.5306, 2.135), (0.277, -0.5775, 1.67), (0.2531, -0.5008, 2.135), (0.5741, -0.08481, 1.905), (0.5938, -0.08481, 1.67), (0.5412, 0.1126, 1.905), (0.5209, -0.08481, 2.139), (0.5412, -0.2823, 1.904), (0.5586, -0.296, 1.67), (0.5586, 0.1264, 1.67), (0.4911, 0.09349, 2.141), (0.4911, -0.2631, 2.137), (0.0, 0.4088, 1.906), (0.0, 0.4431, 1.67), (0.0, 0.3609, 2.143), (0.2779, 0.3759, 1.906), (0.277, 0.4079, 1.67), (0.2531, 0.3312, 2.143), (0.0, -0.3938, 2.693), (0.0, -0.4317, 2.535), (0.1379, -0.3734, 2.695), (0.0, -0.4154, 2.788), (0.1774, -0.4085, 2.536), (0.09398, -0.3973, 2.791), (0.3413, -0.08794, 2.728), (0.3955, -0.08481, 2.556), (0.3205, 0.0344, 2.742), (0.2801, -0.09731, 2.877), (0.3205, -0.2103, 2.714), (0.3721, -0.2235, 2.548), (0.3721, 0.05392, 2.565), (0.2615, 0.01124, 2.897), (0.2615, -0.2059, 2.857), (0.0, 0.2179, 2.763), (0.0, 0.262, 2.577), (0.0, 0.1741, 2.928), (0.1245, 0.1975, 2.761), (0.1855, 0.2389, 2.576), (0.1121, 0.156, 2.924), (0.0, -0.3709, 0.5993), (0.0, -0.3248, 0.5418), (0.1364, -0.3521, 0.6001), (0.0, -0.4114, 0.6792), (0.1305, -0.3097, 0.545), (0.1496, -0.3896, 0.6792), (0.3077, -0.08481, 0.5993), (0.2732, -0.08481, 0.5418), (0.2889, 0.02996, 0.6001), (0.3455, -0.08481, 0.6792), (0.2889, -0.1996, 0.6001), (0.2581, -0.1822, 0.545), (0.2581, 0.01253, 0.545), (0.3237, 0.04583, 0.6792), (0.3237, -0.2155, 0.6792), (0.0, 0.2013, 0.5993), (0.0, 0.1552, 0.5418), (0.0, 0.2418, 0.6792), (0.1364, 0.1824, 0.6001), (0.1305, 0.1401, 0.545), (0.1496, 0.22, 0.6792), (0.0, -0.561, 1.066), (0.0, -0.5078, 0.9121), (0.203, -0.5293, 1.066), (0.0, -0.6034, 1.244), (0.1788, -0.4796, 0.9121), (0.2313, -0.5688, 1.244), (0.4887, -0.08481, 1.066), (0.4326, -0.08481, 0.9121), (0.4569, 0.1057, 1.066), (0.5424, -0.08481, 1.244), (0.4569, -0.2753, 1.066), (0.4044, -0.254, 0.9121), (0.4044, 0.08439, 0.9121), (0.5078, 0.1226, 1.244), (0.5078, -0.2922, 1.244), (0.0, 0.3914, 1.066), (0.0, 0.3382, 0.9121), (0.0, 0.4338, 1.244), (0.203, 0.3597, 1.066), (0.1788, 0.31, 0.9121), (0.2313, 0.3992, 1.244), (0.08032, -0.7099, 2.953), (0.07534, -0.7126, 2.978), (0.06118, -0.7149, 2.999), (0.0, -0.4465, 3.127), (0.05271, -0.7196, 2.905), (0.06353, -0.4322, 3.13), (0.2293, -0.1842, 3.195), (0.2435, -0.1473, 3.11), (0.2139, -0.1011, 3.232), (0.2049, -0.2199, 3.259), (0.2244, -0.1805, 3.119), (0.2292, -0.2373, 3.077), (0.2273, -0.05734, 3.144), (0.191, -0.1453, 3.292), (0.1929, -0.2896, 3.219), (0.0, 0.02184, 3.289), (0.0, 0.07763, 3.194), (0.0, -0.03998, 3.353), (0.09163, 0.008738, 3.282), (0.09741, 0.06263, 3.188), (0.0816, -0.04943, 3.342), (0.0, 0.09462, 0.5033), (0.08642, 0.08401, 0.5091), (0.1688, 0.001611, 0.5091), (0.1794, -0.08481, 0.5033), (0.1688, -0.1712, 0.5091), (0.08642, -0.2536, 0.5091), (0.0, -0.2642, 0.5033), (0.0, -0.3879, 3.224), (0.07552, -0.3744, 3.224), (0.1497, -0.3105, 3.26), (0.1608, -0.2491, 3.303), (0.1497, -0.1789, 3.332), (0.07552, -0.115, 3.368), (0.0, -0.1103, 3.381), (0.0, -0.6251, 1.445), (0.2557, -0.589, 1.445), (0.453, -0.472, 1.67), (0.4425, -0.4468, 1.904), (0.4018, -0.4117, 2.136), (0.2153, -0.4523, 2.35), (0.0, -0.4785, 2.35), (0.5438, -0.3009, 1.445), (0.5798, -0.08481, 1.445), (0.5438, 0.1313, 1.445), (0.453, 0.3023, 1.67), (0.4425, 0.2772, 1.906), (0.4018, 0.2421, 2.142), (0.4261, 0.07267, 2.364), (0.4524, -0.08481, 2.36), (0.4261, -0.2423, 2.356), (0.2557, 0.4194, 1.445), (0.0, 0.4554, 1.445), (0.0, 0.3089, 2.371), (0.2153, 0.2827, 2.37), (0.3021, -0.3392, 2.541), (0.2717, -0.3122, 2.702), (0.1874, -0.343, 2.801), (0.0, -0.718, 2.89), (0.03636, -0.7184, 2.894), (0.3021, 0.1695, 2.572), (0.2583, 0.1363, 2.754), (0.2054, 0.1017, 2.914), (0.2401, -0.01839, 3.031), (0.2573, -0.1161, 3.004), (0.2401, -0.2137, 2.977), (0.0, 0.1281, 3.071), (0.1029, 0.1118, 3.067), (0.2111, -0.2627, 0.5482), (0.2319, -0.2951, 0.6009), (0.2584, -0.3243, 0.6792), (0.1625, -0.4297, 0.783), (0.0, -0.4544, 0.783), (0.2111, 0.09309, 0.5482), (0.2319, 0.1255, 0.6009), (0.2584, 0.1547, 0.6792), (0.3596, 0.06302, 0.783), (0.3842, -0.08481, 0.783), (0.3596, -0.2326, 0.783), (0.0, 0.2848, 0.783), (0.1625, 0.2601, 0.783), (0.3198, -0.395, 0.9121), (0.3617, -0.434, 1.066), (0.4041, -0.4651, 1.244), (0.3198, 0.2254, 0.9121), (0.3617, 0.2644, 1.066), (0.4041, 0.2955, 1.244), (0.1624, -0.359, 3.011), (0.1336, -0.3939, 3.146), (0.1786, 0.01764, 3.171), (0.168, -0.03183, 3.262), (0.1497, -0.08286, 3.319), (0.1467, -0.2315, 0.5209), (0.1467, 0.06188, 0.5209), (0.1706, -0.3418, 2.916), (0.1887, 0.06301, 3.053), (0.4358, -0.481, 1.445), (0.4358, 0.3114, 1.445), (0.1273, -0.3469, 3.223), (0.1273, -0.1246, 3.342), (0.347, -0.3735, 2.352), (0.347, 0.2039, 2.368), (0.2856, -0.3558, 0.783), (0.2856, 0.1862, 0.783), (0.0, -0.4079, 2.638), (0.1549, -0.3859, 2.641), (0.3498, -0.08686, 2.669), (0.3281, -0.2148, 2.657), (0.3281, 0.04113, 2.681), (0.0, 0.2331, 2.699), (0.1299, 0.2118, 2.697), (0.2783, -0.3201, 2.647), (0.2632, 0.1478, 2.691), (0.882, -0.111, 1.228), (0.8702, -0.04155, 1.268), (0.8348, 0.01635, 1.317), (0.8702, -0.1805, 1.252), (0.8348, -0.2384, 1.291), (0.8126, -0.2437, 1.32), (0.8126, 0.02286, 1.342), (0.8617, -0.1104, 1.255), (0.8495, -0.1831, 1.28), (0.8495, -0.03773, 1.294), (0.3794, 0.03112, 2.694), (0.3916, -0.2135, 2.61), (0.4129, -0.08787, 2.622), (0.3183, 0.1312, 2.706), (0.3279, -0.3182, 2.601), (0.3183, -0.309, 2.655), (0.3279, 0.1424, 2.644), (0.3916, 0.03774, 2.634), (0.3794, -0.209, 2.667), (0.3998, -0.08893, 2.681), (0.4767, 0.0193, 2.482), (0.5042, -0.09154, 2.414), (0.4251, -0.306, 2.406), (0.4251, 0.123, 2.446), (0.4767, -0.2044, 2.457), (0.4844, -0.2085, 2.408), (0.4198, 0.1125, 2.5), (0.4198, -0.2975, 2.453), (0.4844, 0.02545, 2.43), (0.4957, -0.09253, 2.464), (0.0, -0.9611, 2.917), (0.0, -1.019, 2.919), (0.006926, -0.9611, 2.918), (0.007849, -0.9612, 2.918), (0.003863, -1.018, 2.92), (0.0, -1.019, 2.92), (0.0, -1.019, 2.92), (0.003558, -1.019, 2.921), (0.003818, -1.019, 2.92), (0.0037, -1.019, 2.921), (0.004099, -1.018, 2.92), (0.0, -1.019, 2.924), (0.001822, -1.019, 2.923), (0.003019, -1.019, 2.923), (0.003818, -1.018, 2.919), (0.03998, -0.7164, 3.013), (0.0, -0.717, 3.018), (0.07534, -0.7072, 2.928), (0.1294, -0.4991, 2.97), (0.1196, -0.5045, 3.019), (0.04431, -0.5508, 2.863), (0.0, -0.55, 2.856), (0.07636, -0.5532, 2.885), (0.05029, -0.5121, 3.088), (0.1196, -0.4937, 2.922), (0.09184, -0.5091, 3.06), (0.0, -0.5132, 3.098), (0.03287, -0.8716, 2.939), (0.02489, -0.8467, 2.916), (0.01825, -0.8462, 2.911), (0.0, -0.846, 2.91), (0.03085, -0.8727, 2.949), (0.02511, -0.8737, 2.958), (0.0, -0.8745, 2.966), (0.01651, -0.8743, 2.964), (0.03085, -0.8705, 2.929), (0.0, -0.4754, 2.82), (0.1266, -0.4371, 2.84), (0.04726, -0.4678, 3.11), (0.1366, -0.4101, 2.919), (0.1373, -0.4219, 2.993), (0.1272, -0.4363, 3.056), (0.06129, -0.4658, 2.825), (0.1049, -0.4454, 3.106), (0.0, -0.4761, 3.112), (0.2143, -0.2068, 3.18), (0.2292, -0.2373, 3.077), (0.1624, -0.359, 3.011), (0.1519, -0.3808, 3.087), (0.1929, -0.2896, 3.219), (0.1336, -0.3939, 3.146), (0.1373, -0.4219, 2.993), (0.1272, -0.4363, 3.056), (0.1049, -0.4454, 3.106), (0.2293, -0.1842, 3.195), (0.2435, -0.1473, 3.11), (0.2292, -0.2373, 3.077), (0.203, -0.1978, 3.123), (0.2049, -0.2199, 3.259), (0.2292, -0.2373, 3.077), (0.1929, -0.2896, 3.219), (0.1954, -0.2174, 3.169), (0.1624, -0.359, 3.011), (0.1519, -0.3808, 3.087), (0.1929, -0.2896, 3.219), (0.1336, -0.3939, 3.146), (0.2142, -0.2447, 3.095), (0.1915, -0.1947, 3.123), (0.1968, -0.2322, 3.225), (0.2142, -0.2447, 3.095), (0.1883, -0.282, 3.196), (0.1841, -0.2139, 3.167), (0.1666, -0.3315, 3.048), (0.159, -0.3471, 3.102), (0.1883, -0.282, 3.196), (0.146, -0.3564, 3.144), (0.1954, -0.2456, 3.106), (0.1825, -0.2363, 3.202), (0.1954, -0.2456, 3.106), (0.1761, -0.2733, 3.181), (0.1599, -0.3101, 3.071), (0.1543, -0.3218, 3.111), (0.1761, -0.2733, 3.181), (0.1446, -0.3287, 3.142), (0.184, -0.2414, 3.105), (0.1771, -0.2564, 3.147), (0.1714, -0.2324, 3.2), (0.184, -0.2414, 3.105), (0.1652, -0.2686, 3.179), (0.1771, -0.2564, 3.147), (0.1493, -0.3046, 3.071), (0.1439, -0.316, 3.11), (0.1652, -0.2686, 3.179), (0.1344, -0.3228, 3.141)], [], [(0, 1, 4, 2), (2, 4, 119, 120), (1, 117, 118, 4), (4, 118, 189, 119), (0, 2, 5, 3), (3, 5, 122, 123), (2, 120, 121, 5), (5, 121, 188, 122), (6, 7, 10, 8), (8, 10, 126, 127), (7, 124, 125, 10), (10, 125, 194, 126), (6, 8, 11, 9), (9, 11, 129, 130), (8, 127, 128, 11), (11, 128, 195, 129), (12, 13, 16, 14), (14, 16, 133, 134), (13, 131, 132, 16), (16, 132, 192, 133), (12, 14, 17, 15), (15, 17, 136, 137), (14, 134, 135, 17), (17, 135, 196, 136), (18, 22, 23, 19), (19, 23, 138, 139), (22, 134, 133, 23), (23, 133, 192, 138), (18, 19, 24, 20), (20, 24, 141, 142), (19, 139, 140, 24), (24, 140, 193, 141), (18, 20, 25, 21), (21, 25, 144, 145), (20, 142, 143, 25), (25, 143, 197, 144), (18, 21, 26, 22), (22, 26, 135, 134), (21, 145, 146, 26), (26, 146, 196, 135), (27, 30, 31, 28), (28, 31, 147, 148), (30, 142, 141, 31), (31, 141, 193, 147), (27, 29, 32, 30), (30, 32, 143, 142), (29, 149, 150, 32), (32, 150, 197, 143), (200, 34, 37, 201), (201, 37, 151, 207), (34, 137, 136, 37), (37, 136, 196, 151), (33, 35, 38, 36), (268, 267, 242, 241), (35, 152, 153, 38), (271, 273, 251, 252), (202, 203, 44, 40), (40, 44, 146, 145), (203, 207, 151, 44), (44, 151, 196, 146), (202, 40, 45, 204), (204, 45, 156, 208), (40, 145, 144, 45), (45, 144, 197, 156), (39, 41, 46, 42), (42, 46, 159, 160), (41, 157, 158, 46), (46, 158, 191, 159), (39, 42, 47, 43), (43, 47, 153, 152), (42, 160, 161, 47), (47, 161, 190, 153), (205, 206, 52, 49), (49, 52, 150, 149), (206, 208, 156, 52), (52, 156, 197, 150), (48, 50, 53, 51), (51, 53, 158, 157), (50, 162, 163, 53), (53, 163, 191, 158), (54, 55, 58, 56), (56, 58, 164, 165), (55, 123, 122, 58), (58, 122, 188, 164), (54, 56, 59, 57), (57, 59, 167, 168), (56, 165, 166, 59), (59, 166, 198, 167), (60, 64, 65, 61), (61, 65, 121, 120), (64, 165, 164, 65), (65, 164, 188, 121), (60, 61, 66, 62), (62, 66, 169, 170), (61, 120, 119, 66), (66, 119, 189, 169), (60, 62, 67, 63), (63, 67, 172, 173), (62, 170, 171, 67), (67, 171, 199, 172), (60, 63, 68, 64), (64, 68, 166, 165), (63, 173, 174, 68), (68, 174, 198, 166), (69, 72, 73, 70), (70, 73, 118, 117), (72, 170, 169, 73), (73, 169, 189, 118), (69, 71, 74, 72), (72, 74, 171, 170), (71, 175, 176, 74), (74, 176, 199, 171), (75, 76, 79, 77), (77, 79, 177, 178), (76, 168, 167, 79), (79, 167, 198, 177), (75, 77, 80, 78), (78, 80, 132, 131), (77, 178, 179, 80), (80, 179, 192, 132), (81, 85, 86, 82), (82, 86, 174, 173), (85, 178, 177, 86), (86, 177, 198, 174), (81, 82, 87, 83), (83, 87, 180, 181), (82, 173, 172, 87), (87, 172, 199, 180), (81, 83, 88, 84), (84, 88, 140, 139), (83, 181, 182, 88), (88, 182, 193, 140), (81, 84, 89, 85), (85, 89, 179, 178), (84, 139, 138, 89), (89, 138, 192, 179), (90, 93, 94, 91), (91, 94, 176, 175), (93, 181, 180, 94), (94, 180, 199, 176), (90, 92, 95, 93), (93, 95, 182, 181), (92, 148, 147, 95), (95, 147, 193, 182), (270, 271, 252, 247), (266, 270, 247, 249), (269, 268, 241, 239), (267, 274, 253, 242), (273, 272, 250, 251), (99, 101, 125, 124), (274, 266, 249, 253), (101, 184, 194, 125), (110, 288, 303, 299), (103, 107, 161, 160), (282, 280, 291, 292), (107, 183, 190, 161), (102, 103, 108, 104), (104, 108, 185, 186), (103, 160, 159, 108), (108, 159, 191, 185), (102, 104, 109, 105), (105, 109, 128, 127), (104, 186, 187, 109), (109, 187, 195, 128), (105, 110, 299, 297), (110, 184, 289, 288), (105, 127, 126, 110), (110, 126, 194, 184), (111, 114, 115, 112), (112, 115, 163, 162), (114, 186, 185, 115), (115, 185, 191, 163), (111, 113, 116, 114), (114, 116, 187, 186), (113, 130, 129, 116), (116, 129, 195, 187), (51, 157, 208, 206), (48, 51, 206, 205), (237, 232, 215, 218), (236, 231, 214, 213), (235, 229, 210, 211), (234, 230, 216, 217), (35, 201, 207, 152), (33, 200, 201, 35), (210, 218, 215, 211), (209, 216, 218, 210), (212, 213, 214, 217), (209, 212, 217, 216), (238, 233, 212, 209), (230, 237, 218, 216), (233, 236, 213, 212), (231, 234, 217, 214), (229, 238, 209, 210), (232, 235, 211, 215), (208, 157, 222, 225), (41, 39, 228, 219), (207, 203, 220, 223), (43, 152, 224, 227), (202, 204, 226, 221), (39, 43, 227, 228), (203, 202, 221, 220), (157, 41, 219, 222), (152, 207, 223, 224), (204, 208, 225, 226), (225, 222, 235, 232), (219, 228, 238, 229), (223, 220, 234, 231), (227, 224, 236, 233), (221, 226, 237, 230), (228, 227, 233, 238), (220, 221, 230, 234), (222, 219, 229, 235), (224, 223, 231, 236), (226, 225, 232, 237), (239, 241, 243, 240), (241, 242, 253, 243), (244, 245, 248, 246), (246, 248, 249, 247), (245, 240, 243, 248), (248, 243, 253, 249), (244, 246, 251, 250), (246, 247, 252, 251), (263, 257, 96, 256), (262, 265, 255, 254), (261, 263, 256, 100), (260, 259, 155, 154), (257, 258, 97, 96), (258, 264, 98, 97), (264, 262, 254, 98), (259, 261, 100, 155), (281, 276, 261, 259), (282, 277, 262, 264), (280, 282, 264, 258), (279, 280, 258, 257), (275, 281, 259, 260), (276, 278, 263, 261), (277, 283, 265, 262), (278, 279, 257, 263), (256, 96, 266, 274), (254, 255, 272, 273), (100, 256, 274, 267), (154, 155, 268, 269), (96, 97, 270, 266), (97, 98, 271, 270), (98, 254, 273, 271), (155, 100, 267, 268), (190, 183, 279, 278), (101, 99, 283, 277), (153, 190, 278, 276), (36, 38, 281, 275), (287, 286, 301, 302), (184, 282, 292, 289), (184, 101, 277, 282), (38, 153, 276, 281), (286, 285, 298, 301), (103, 102, 293, 294), (286, 287, 291, 290), (287, 289, 292, 291), (183, 107, 285, 286), (279, 183, 286, 290), (280, 279, 290, 291), (288, 289, 304, 303), (293, 297, 307, 284), (303, 304, 314, 313), (299, 303, 313, 309), (298, 295, 305, 308), (304, 302, 312, 314), (295, 294, 106, 305), (289, 287, 302, 304), (102, 105, 297, 293), (107, 103, 294, 295), (285, 107, 295, 298), (311, 308, 317, 319), (284, 307, 316, 300), (313, 314, 322, 321), (309, 313, 321, 318), (308, 305, 315, 317), (314, 312, 320, 322), (301, 298, 308, 311), (294, 293, 284, 106), (297, 299, 309, 307), (302, 301, 311, 312), (296, 300, 310, 306), (319, 317, 326, 329), (300, 316, 325, 310), (321, 322, 332, 331), (318, 321, 331, 327), (317, 315, 323, 326), (106, 284, 300, 296), (307, 309, 318, 316), (312, 311, 319, 320), (305, 106, 296, 315), (310, 324, 323, 306), (310, 325, 327, 324), (323, 324, 328, 326), (328, 330, 329, 326), (328, 331, 332, 330), (324, 327, 331, 328), (316, 318, 327, 325), (320, 319, 329, 330), (315, 296, 306, 323), (322, 320, 330, 332)])
me_cube.materials.append(mat_material)
me_cube.use_remesh_preserve_volume = False
me_cube.use_remesh_preserve_attributes = False
me_cube.use_mirror_vertex_groups = False
me_cube.update()

# ---- objects
ob_cube_005 = bpy.data.objects.new('Cube.005', me_cube_005)
ob_cube_004 = bpy.data.objects.new('Cube.004', me_cube_004)
ob_cube_003 = bpy.data.objects.new('Cube.003', me_cube_003)
ob_cube_002 = bpy.data.objects.new('Cube.002', me_cube_002)
ob_cube_001 = bpy.data.objects.new('Cube.001', me_cube_001)
ob_cube = bpy.data.objects.new('Cube', me_cube)
ob_lamp = bpy.data.objects.new('Lamp', light_lamp)
ob_camera = bpy.data.objects.new('Camera', cam_camera)

# ---- transforms, parenting, visibility, modifiers, constraints
ob_cube_005.location = (0.0, 0.0, 0.0)
ob_cube_005.lock_rotations_4d = False
ob_cube_005.empty_display_type = 'ARROWS'
ob_cube_005.lineart.crease_threshold = 0.0
_m = ob_cube_005.modifiers.new('Mirror', 'MIRROR')
_m.use_clip = True
ob_cube_004.location = (0.0, 0.0, 0.0)
ob_cube_004.lock_rotations_4d = False
ob_cube_004.empty_display_type = 'ARROWS'
ob_cube_004.lineart.crease_threshold = 0.0
_m = ob_cube_004.modifiers.new('Mirror', 'MIRROR')
_m.use_clip = True
ob_cube_003.location = (0.0, 0.0, 0.0)
ob_cube_003.lock_rotations_4d = False
ob_cube_003.empty_display_type = 'ARROWS'
ob_cube_003.lineart.crease_threshold = 0.0
_m = ob_cube_003.modifiers.new('Mirror', 'MIRROR')
_m.use_clip = True
ob_cube_002.location = (0.0, 0.0, 0.0)
ob_cube_002.lock_rotations_4d = False
ob_cube_002.empty_display_type = 'ARROWS'
ob_cube_002.lineart.crease_threshold = 0.0
_m = ob_cube_002.modifiers.new('Mirror', 'MIRROR')
_m.use_clip = True
ob_cube_001.location = (0.0, 0.0, 0.0)
ob_cube_001.scale = (0.9833, 0.9833, 0.9833)
ob_cube_001.lock_rotations_4d = False
ob_cube_001.empty_display_type = 'ARROWS'
ob_cube_001.lineart.crease_threshold = 0.0
_m = ob_cube_001.modifiers.new('Mirror', 'MIRROR')
_m.use_clip = True
ob_cube.location = (0.0, 0.0, 0.0)
ob_cube.lock_rotations_4d = False
ob_cube.empty_display_type = 'ARROWS'
ob_cube.lineart.crease_threshold = 0.0
_m = ob_cube.modifiers.new('Mirror', 'MIRROR')
_m.use_clip = True
ob_lamp.location = (4.076, 1.005, 5.904)
ob_lamp.rotation_euler = (0.6503, 0.05522, 1.866)
ob_lamp.lock_rotations_4d = False
ob_lamp.empty_display_type = 'ARROWS'
ob_lamp.color = (0.0, 0.0, 0.0, 0.0)
ob_lamp.lineart.crease_threshold = 0.0
ob_camera.location = (7.481, -6.508, 5.344)
ob_camera.rotation_euler = (1.109, 0.0, 0.8149)
ob_camera.lock_rotations_4d = False
ob_camera.empty_display_type = 'ARROWS'
ob_camera.color = (0.0, 0.0, 0.0, 0.0)
ob_camera.display_type = 'WIRE'
ob_camera.lineart.crease_threshold = 0.0

# ---- collection membership
col_collection_1.objects.link(ob_cube_005)
col_collection_1.objects.link(ob_cube_004)
col_collection_1.objects.link(ob_cube_003)
col_collection_1.objects.link(ob_cube_002)
col_collection_1.objects.link(ob_cube_001)
col_collection_1.objects.link(ob_cube)
col_collection_1.objects.link(ob_lamp)
col_collection_1.objects.link(ob_camera)

# ---- scene / render settings (as saved in the file)
scene.camera = ob_camera
scene.frame_start = 1; scene.frame_end = 250; scene.frame_set(0)
scene.render.engine = 'BLENDER_EEVEE_NEXT'
scene.render.resolution_percentage = 50
scene.render.dither_intensity = 0.0
scene.cycles.use_denoising = False
scene.cycles.samples = 128
scene.cycles.sampling_pattern = 'TABULATED_SOBOL'
scene.cycles.use_adaptive_sampling = False
scene.cycles.use_light_tree = False
scene.cycles.blur_glossy = 0.0
scene.cycles.sample_clamp_indirect = 0.0
scene.view_settings.view_transform = 'Standard'
bpy.context.view_layer.update()
